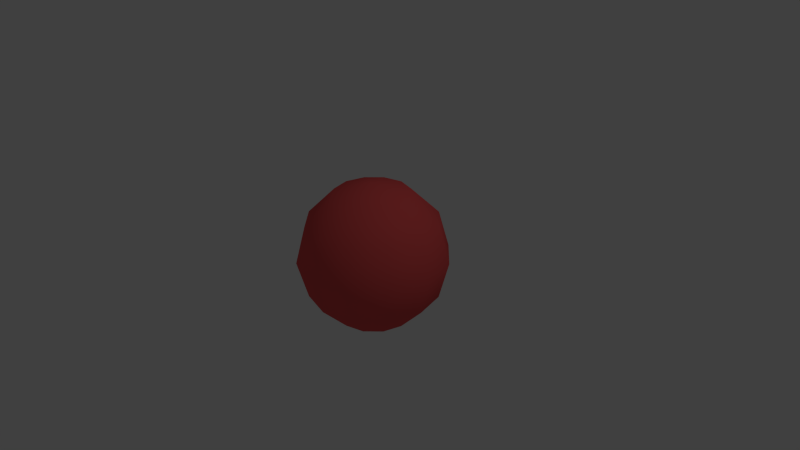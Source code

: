 # Source: sphere.blend  (saved by Blender 2.73.0; exported with 4.5.12 LTS)
import bpy
from mathutils import Matrix  # noqa: F401  (used for matrix-valued properties, if any)

bpy.ops.wm.read_factory_settings(use_empty=True)
scene = bpy.context.scene
scene.name = 'Scene'

# ---- collections
col_collection_1 = bpy.data.collections.new('Collection 1'); scene.collection.children.link(col_collection_1)

# ---- materials (node trees are filled in below, after node groups)
mat_material_001 = bpy.data.materials.new('Material.001')
mat_material_001.alpha_threshold = 0.0
mat_material_001.use_transparent_shadow = False
mat_material_001.diffuse_color = (0.8, 0.09369, 0.09369, 1.0)
mat_material_001.roughness = 0.5
mat_material_001.specular_intensity = 0.75

# ---- material node trees

# ---- world
world_world = bpy.data.worlds.new('World'); scene.world = world_world
world_world.color = (0.05088, 0.05088, 0.05088)
world_world.use_sun_shadow = False
world_world.sun_shadow_jitter_overblur = 0.0
world_world.cycles.sampling_method = 'MANUAL'
world_world.cycles.sample_map_resolution = 256

# ---- cameras
cam_camera = bpy.data.cameras.new('Camera')
cam_camera.clip_end = 100.0
cam_camera.lens = 35.0
cam_camera.sensor_width = 32.0
cam_camera.sensor_height = 18.0
cam_camera.ortho_scale = 7.314
cam_camera.dof.focus_distance = 0.0
cam_camera.dof.aperture_fstop = 128.0

# ---- lights
light_lamp = bpy.data.lights.new('Lamp', 'POINT')
light_lamp.transmission_factor = 0.0
light_lamp.cutoff_distance = 30.0
light_lamp.energy = 100.0
light_lamp.shadow_buffer_clip_start = 1.001
light_lamp.shadow_soft_size = 0.1
light_lamp.shadow_maximum_resolution = 0.006
light_lamp.use_absolute_resolution = True
light_lamp.cycles.use_multiple_importance_sampling = False

# ---- meshes
me_sphere = bpy.data.meshes.new('Sphere')
me_sphere.from_pydata([(-0.5, 0.0, 0.866), (-0.866, 0.0, 0.5), (-1.0, 0.0, -4.371e-08), (-0.866, 0.0, -0.5), (-0.5, 0.0, -0.866), (-0.433, 0.25, 0.866), (-0.75, 0.433, 0.5), (-0.866, 0.5, -4.371e-08), (-0.75, 0.433, -0.5), (-0.433, 0.25, -0.866), (-0.25, 0.433, 0.866), (-0.433, 0.75, 0.5), (-0.5, 0.866, -4.371e-08), (-0.433, 0.75, -0.5), (-0.25, 0.433, -0.866), (-1.245e-07, 0.5, 0.866), (-1.096e-07, 0.866, 0.5), (-1.394e-07, 1.0, -4.371e-08), (-1.394e-07, 0.866, -0.5), (-1.692e-07, 0.5, -0.866), (-2.265e-07, -1.308e-07, 1.0), (0.25, 0.433, 0.866), (0.433, 0.75, 0.5), (0.5, 0.866, -4.371e-08), (0.433, 0.75, -0.5), (0.25, 0.433, -0.866), (0.433, 0.25, 0.866), (0.75, 0.433, 0.5), (0.866, 0.5, -4.371e-08), (0.75, 0.433, -0.5), (0.433, 0.25, -0.866), (0.5, -6.06e-08, 0.866), (0.866, -1.589e-08, 0.5), (1.0, -4.57e-08, -4.371e-08), (0.866, -4.57e-08, -0.5), (0.5, 1.391e-08, -0.866), (0.433, -0.25, 0.866), (0.75, -0.433, 0.5), (0.866, -0.5, -4.371e-08), (0.75, -0.433, -0.5), (0.433, -0.25, -0.866), (0.25, -0.433, 0.866), (0.433, -0.75, 0.5), (0.5, -0.866, -4.371e-08), (0.433, -0.75, -0.5), (0.25, -0.433, -0.866), (-1.51e-07, 0.0, -1.0), (-2.437e-07, -0.5, 0.866), (-1.99e-07, -0.866, 0.5), (-2.288e-07, -1.0, -4.371e-08), (-1.99e-07, -0.866, -0.5), (-1.692e-07, -0.5, -0.866), (-0.25, -0.433, 0.866), (-0.433, -0.75, 0.5), (-0.5, -0.866, -4.371e-08), (-0.433, -0.75, -0.5), (-0.25, -0.433, -0.866), (-0.433, -0.25, 0.866), (-0.75, -0.433, 0.5), (-0.866, -0.5, -4.371e-08), (-0.75, -0.433, -0.5), (-0.433, -0.25, -0.866)], [], [(4, 3, 8, 9), (3, 2, 7, 8), (2, 1, 6, 7), (1, 0, 5, 6), (9, 8, 13, 14), (8, 7, 12, 13), (7, 6, 11, 12), (6, 5, 10, 11), (14, 13, 18, 19), (13, 12, 17, 18), (12, 11, 16, 17), (11, 10, 15, 16), (19, 18, 24, 25), (18, 17, 23, 24), (17, 16, 22, 23), (16, 15, 21, 22), (25, 24, 29, 30), (24, 23, 28, 29), (23, 22, 27, 28), (22, 21, 26, 27), (30, 29, 34, 35), (29, 28, 33, 34), (28, 27, 32, 33), (27, 26, 31, 32), (35, 34, 39, 40), (34, 33, 38, 39), (33, 32, 37, 38), (32, 31, 36, 37), (40, 39, 44, 45), (39, 38, 43, 44), (38, 37, 42, 43), (37, 36, 41, 42), (45, 44, 50, 51), (44, 43, 49, 50), (43, 42, 48, 49), (42, 41, 47, 48), (51, 50, 55, 56), (50, 49, 54, 55), (49, 48, 53, 54), (48, 47, 52, 53), (56, 55, 60, 61), (55, 54, 59, 60), (54, 53, 58, 59), (53, 52, 57, 58), (46, 4, 9), (0, 20, 5), (46, 9, 14), (5, 20, 10), (46, 14, 19), (10, 20, 15), (46, 19, 25), (15, 20, 21), (46, 25, 30), (21, 20, 26), (46, 30, 35), (26, 20, 31), (46, 35, 40), (31, 20, 36), (46, 40, 45), (36, 20, 41), (46, 45, 51), (41, 20, 47), (46, 51, 56), (47, 20, 52), (46, 56, 61), (52, 20, 57), (46, 61, 4), (61, 60, 3, 4), (60, 59, 2, 3), (59, 58, 1, 2), (58, 57, 0, 1), (57, 20, 0)])
me_sphere.polygons.foreach_set('use_smooth', [True] * 72)
me_sphere.materials.append(mat_material_001)
me_sphere.use_remesh_preserve_volume = False
me_sphere.use_remesh_preserve_attributes = False
me_sphere.use_mirror_vertex_groups = False
me_sphere.update()

# ---- objects
ob_sphere = bpy.data.objects.new('Sphere', me_sphere)
ob_lamp = bpy.data.objects.new('Lamp', light_lamp)
ob_camera = bpy.data.objects.new('Camera', cam_camera)

# ---- transforms, parenting, visibility, modifiers, constraints
ob_sphere.location = (0.0, 0.0, 0.0)
ob_sphere.lineart.crease_threshold = 0.0
ob_lamp.location = (4.076, 1.005, 5.904)
ob_lamp.rotation_euler = (0.6503, 0.05522, 1.866)
ob_lamp.lock_rotations_4d = False
ob_lamp.empty_display_type = 'ARROWS'
ob_lamp.color = (0.0, 0.0, 0.0, 0.0)
ob_lamp.lineart.crease_threshold = 0.0
ob_camera.location = (7.481, -6.508, 5.344)
ob_camera.rotation_euler = (1.109, 0.01082, 0.8149)
ob_camera.lock_rotations_4d = False
ob_camera.empty_display_type = 'ARROWS'
ob_camera.color = (0.0, 0.0, 0.0, 0.0)
ob_camera.display_type = 'WIRE'
ob_camera.lineart.crease_threshold = 0.0

# ---- collection membership
col_collection_1.objects.link(ob_sphere)
col_collection_1.objects.link(ob_lamp)
col_collection_1.objects.link(ob_camera)

# ---- scene / render settings (as saved in the file)
scene.camera = ob_camera
scene.frame_start = 1; scene.frame_end = 250; scene.frame_set(1)
scene.render.engine = 'BLENDER_EEVEE_NEXT'
scene.render.resolution_percentage = 50
scene.render.dither_intensity = 0.0
scene.cycles.use_denoising = False
scene.cycles.samples = 10
scene.cycles.sampling_pattern = 'TABULATED_SOBOL'
scene.cycles.light_sampling_threshold = 0.0
scene.cycles.use_adaptive_sampling = False
scene.cycles.use_light_tree = False
scene.cycles.blur_glossy = 0.0
scene.cycles.pixel_filter_type = 'GAUSSIAN'
scene.cycles.sample_clamp_indirect = 0.0
scene.view_settings.view_transform = 'Standard'
bpy.context.view_layer.update()
